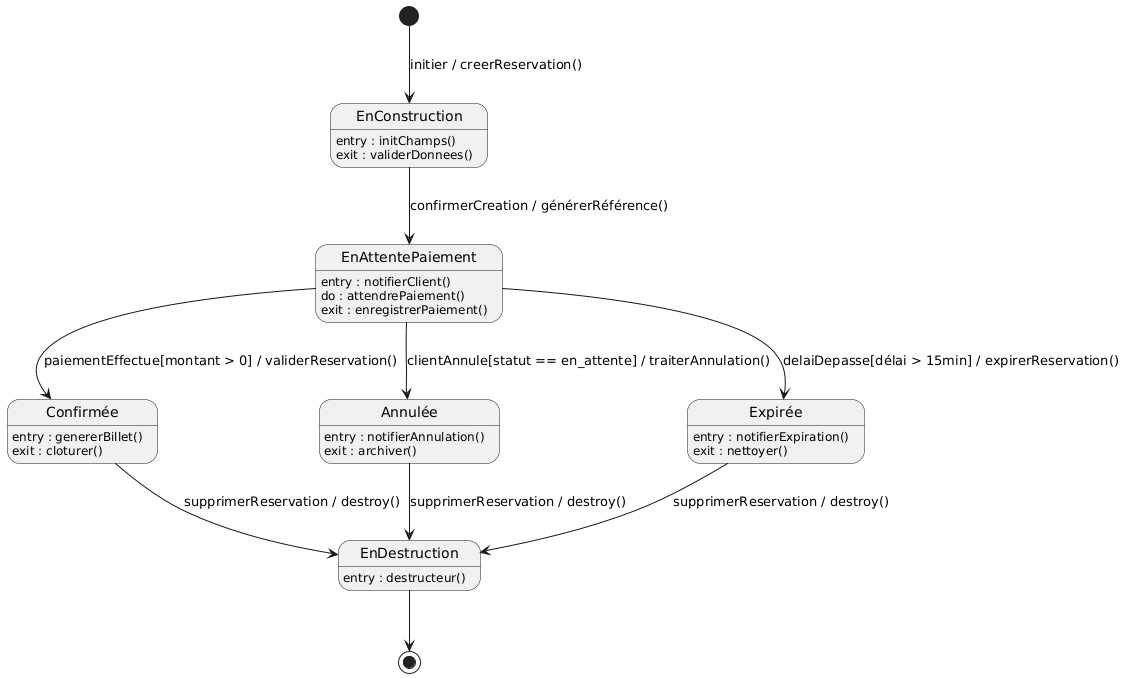

The diagram above was rendered by PlantUML. Its source (embedded in the PNG):
@startuml
[*] --> EnConstruction : initier / creerReservation()

EnConstruction : entry : initChamps()
EnConstruction : exit : validerDonnees()

EnConstruction --> EnAttentePaiement : confirmerCreation / générerRéférence()

EnAttentePaiement : entry : notifierClient()
EnAttentePaiement : do : attendrePaiement()
EnAttentePaiement : exit : enregistrerPaiement()

EnAttentePaiement --> Confirmée : paiementEffectue[montant > 0] / validerReservation()
EnAttentePaiement --> Annulée : clientAnnule[statut == en_attente] / traiterAnnulation()
EnAttentePaiement --> Expirée : delaiDepasse[délai > 15min] / expirerReservation()

Confirmée : entry : genererBillet()
Confirmée : exit : cloturer()

Annulée : entry : notifierAnnulation()
Annulée : exit : archiver()

Expirée : entry : notifierExpiration()
Expirée : exit : nettoyer()

Confirmée --> EnDestruction : supprimerReservation / destroy()
Annulée --> EnDestruction : supprimerReservation / destroy()
Expirée --> EnDestruction : supprimerReservation / destroy()

EnDestruction : entry : destructeur()
EnDestruction --> [*]
@enduml